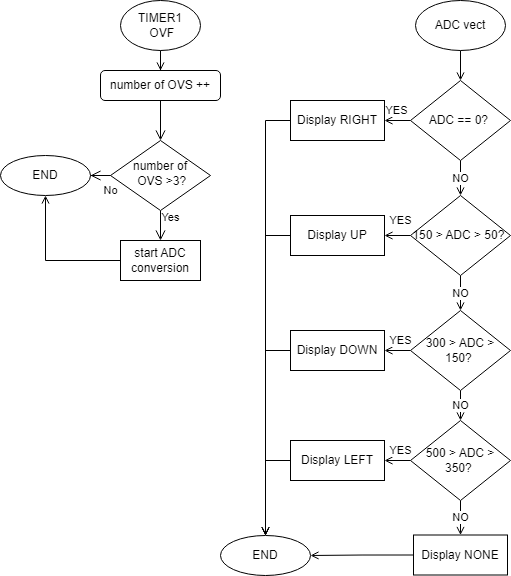

The diagram above was exported from draw.io. Its source (the exported page's mxGraphModel, read from the mxfile embedded in the PNG):
<mxGraphModel dx="677" dy="363" grid="1" gridSize="10" guides="1" tooltips="1" connect="1" arrows="1" fold="1" page="1" pageScale="1" pageWidth="827" pageHeight="1169" math="0" shadow="0">
  <root>
    <mxCell id="WIyWlLk6GJQsqaUBKTNV-0" />
    <mxCell id="WIyWlLk6GJQsqaUBKTNV-1" parent="WIyWlLk6GJQsqaUBKTNV-0" />
    <mxCell id="WIyWlLk6GJQsqaUBKTNV-2" value="" style="rounded=0;html=1;jettySize=auto;orthogonalLoop=1;fontSize=11;endArrow=open;endFill=0;endSize=8;strokeWidth=1;shadow=0;labelBackgroundColor=none;edgeStyle=orthogonalEdgeStyle;" parent="WIyWlLk6GJQsqaUBKTNV-1" source="WIyWlLk6GJQsqaUBKTNV-3" target="WIyWlLk6GJQsqaUBKTNV-6" edge="1">
      <mxGeometry relative="1" as="geometry" />
    </mxCell>
    <mxCell id="WIyWlLk6GJQsqaUBKTNV-3" value="number of OVS ++" style="rounded=1;whiteSpace=wrap;html=1;fontSize=12;glass=0;strokeWidth=1;shadow=0;" parent="WIyWlLk6GJQsqaUBKTNV-1" vertex="1">
      <mxGeometry x="160" y="80" width="120" height="30" as="geometry" />
    </mxCell>
    <mxCell id="WIyWlLk6GJQsqaUBKTNV-4" value="Yes" style="rounded=0;html=1;jettySize=auto;orthogonalLoop=1;fontSize=11;endArrow=open;endFill=0;endSize=8;strokeWidth=1;shadow=0;labelBackgroundColor=none;edgeStyle=orthogonalEdgeStyle;entryX=0.5;entryY=0;entryDx=0;entryDy=0;" parent="WIyWlLk6GJQsqaUBKTNV-1" source="WIyWlLk6GJQsqaUBKTNV-6" edge="1">
      <mxGeometry x="-0.7143" y="10" relative="1" as="geometry">
        <mxPoint as="offset" />
        <mxPoint x="220" y="250" as="targetPoint" />
      </mxGeometry>
    </mxCell>
    <mxCell id="WIyWlLk6GJQsqaUBKTNV-5" value="No" style="edgeStyle=orthogonalEdgeStyle;rounded=0;html=1;jettySize=auto;orthogonalLoop=1;fontSize=11;endArrow=open;endFill=0;endSize=8;strokeWidth=1;shadow=0;labelBackgroundColor=none;" parent="WIyWlLk6GJQsqaUBKTNV-1" source="WIyWlLk6GJQsqaUBKTNV-6" target="WIyWlLk6GJQsqaUBKTNV-7" edge="1">
      <mxGeometry x="-1" y="15" relative="1" as="geometry">
        <mxPoint as="offset" />
      </mxGeometry>
    </mxCell>
    <mxCell id="WIyWlLk6GJQsqaUBKTNV-6" value="number of&lt;br&gt;&amp;nbsp;OVS &amp;gt;3?" style="rhombus;whiteSpace=wrap;html=1;shadow=0;fontFamily=Helvetica;fontSize=12;align=center;strokeWidth=1;spacing=6;spacingTop=-4;" parent="WIyWlLk6GJQsqaUBKTNV-1" vertex="1">
      <mxGeometry x="170" y="150" width="100" height="70" as="geometry" />
    </mxCell>
    <mxCell id="WIyWlLk6GJQsqaUBKTNV-7" value="END" style="ellipse;whiteSpace=wrap;html=1;fontSize=12;glass=0;strokeWidth=1;shadow=0;" parent="WIyWlLk6GJQsqaUBKTNV-1" vertex="1">
      <mxGeometry x="60" y="165" width="90" height="40" as="geometry" />
    </mxCell>
    <mxCell id="0LKRuwV2uO9SrIqGdh7_-3" style="edgeStyle=orthogonalEdgeStyle;rounded=0;orthogonalLoop=1;jettySize=auto;html=1;entryX=0.5;entryY=0;entryDx=0;entryDy=0;endArrow=open;endFill=0;" parent="WIyWlLk6GJQsqaUBKTNV-1" source="0LKRuwV2uO9SrIqGdh7_-0" target="WIyWlLk6GJQsqaUBKTNV-3" edge="1">
      <mxGeometry relative="1" as="geometry" />
    </mxCell>
    <mxCell id="0LKRuwV2uO9SrIqGdh7_-0" value="TIMER1&lt;br&gt;&amp;nbsp;OVF" style="ellipse;whiteSpace=wrap;html=1;" parent="WIyWlLk6GJQsqaUBKTNV-1" vertex="1">
      <mxGeometry x="180" y="10" width="80" height="50" as="geometry" />
    </mxCell>
    <mxCell id="kf5Ml26yji6AzeFqmMvA-1" style="edgeStyle=orthogonalEdgeStyle;rounded=0;orthogonalLoop=1;jettySize=auto;html=1;exitX=0;exitY=0.5;exitDx=0;exitDy=0;entryX=0.5;entryY=1;entryDx=0;entryDy=0;endArrow=open;endFill=0;" edge="1" parent="WIyWlLk6GJQsqaUBKTNV-1" source="kf5Ml26yji6AzeFqmMvA-0" target="WIyWlLk6GJQsqaUBKTNV-7">
      <mxGeometry relative="1" as="geometry" />
    </mxCell>
    <mxCell id="kf5Ml26yji6AzeFqmMvA-0" value="start ADC conversion" style="rounded=0;whiteSpace=wrap;html=1;" vertex="1" parent="WIyWlLk6GJQsqaUBKTNV-1">
      <mxGeometry x="180" y="250" width="80" height="40" as="geometry" />
    </mxCell>
    <mxCell id="kf5Ml26yji6AzeFqmMvA-4" style="edgeStyle=orthogonalEdgeStyle;rounded=0;orthogonalLoop=1;jettySize=auto;html=1;exitX=0.5;exitY=1;exitDx=0;exitDy=0;entryX=0.5;entryY=0;entryDx=0;entryDy=0;endArrow=open;endFill=0;" edge="1" parent="WIyWlLk6GJQsqaUBKTNV-1" source="kf5Ml26yji6AzeFqmMvA-2" target="kf5Ml26yji6AzeFqmMvA-3">
      <mxGeometry relative="1" as="geometry" />
    </mxCell>
    <mxCell id="kf5Ml26yji6AzeFqmMvA-2" value="ADC vect" style="ellipse;whiteSpace=wrap;html=1;" vertex="1" parent="WIyWlLk6GJQsqaUBKTNV-1">
      <mxGeometry x="475" y="10" width="90" height="50" as="geometry" />
    </mxCell>
    <mxCell id="kf5Ml26yji6AzeFqmMvA-6" value="YES" style="edgeStyle=orthogonalEdgeStyle;rounded=0;orthogonalLoop=1;jettySize=auto;html=1;exitX=0;exitY=0.5;exitDx=0;exitDy=0;entryX=1;entryY=0.5;entryDx=0;entryDy=0;endArrow=open;endFill=0;" edge="1" parent="WIyWlLk6GJQsqaUBKTNV-1" source="kf5Ml26yji6AzeFqmMvA-3" target="kf5Ml26yji6AzeFqmMvA-5">
      <mxGeometry x="0.1111" y="-10" relative="1" as="geometry">
        <mxPoint as="offset" />
      </mxGeometry>
    </mxCell>
    <mxCell id="kf5Ml26yji6AzeFqmMvA-8" value="NO" style="edgeStyle=orthogonalEdgeStyle;rounded=0;orthogonalLoop=1;jettySize=auto;html=1;exitX=0.5;exitY=1;exitDx=0;exitDy=0;entryX=0.5;entryY=0;entryDx=0;entryDy=0;endArrow=open;endFill=0;" edge="1" parent="WIyWlLk6GJQsqaUBKTNV-1" source="kf5Ml26yji6AzeFqmMvA-3" target="kf5Ml26yji6AzeFqmMvA-7">
      <mxGeometry relative="1" as="geometry" />
    </mxCell>
    <mxCell id="kf5Ml26yji6AzeFqmMvA-3" value="ADC == 0?&amp;nbsp;" style="rhombus;whiteSpace=wrap;html=1;" vertex="1" parent="WIyWlLk6GJQsqaUBKTNV-1">
      <mxGeometry x="470" y="90" width="100" height="80" as="geometry" />
    </mxCell>
    <mxCell id="kf5Ml26yji6AzeFqmMvA-31" style="edgeStyle=orthogonalEdgeStyle;rounded=0;orthogonalLoop=1;jettySize=auto;html=1;exitX=0;exitY=0.5;exitDx=0;exitDy=0;endArrow=open;endFill=0;" edge="1" parent="WIyWlLk6GJQsqaUBKTNV-1" source="kf5Ml26yji6AzeFqmMvA-5" target="kf5Ml26yji6AzeFqmMvA-22">
      <mxGeometry relative="1" as="geometry" />
    </mxCell>
    <mxCell id="kf5Ml26yji6AzeFqmMvA-5" value="Display RIGHT" style="rounded=0;whiteSpace=wrap;html=1;" vertex="1" parent="WIyWlLk6GJQsqaUBKTNV-1">
      <mxGeometry x="350" y="110" width="94" height="40" as="geometry" />
    </mxCell>
    <mxCell id="kf5Ml26yji6AzeFqmMvA-10" value="YES" style="edgeStyle=orthogonalEdgeStyle;rounded=0;orthogonalLoop=1;jettySize=auto;html=1;exitX=0;exitY=0.5;exitDx=0;exitDy=0;entryX=1;entryY=0.5;entryDx=0;entryDy=0;endArrow=open;endFill=0;" edge="1" parent="WIyWlLk6GJQsqaUBKTNV-1" source="kf5Ml26yji6AzeFqmMvA-7" target="kf5Ml26yji6AzeFqmMvA-9">
      <mxGeometry x="-0.2308" y="-15" relative="1" as="geometry">
        <mxPoint as="offset" />
      </mxGeometry>
    </mxCell>
    <mxCell id="kf5Ml26yji6AzeFqmMvA-12" value="NO" style="edgeStyle=orthogonalEdgeStyle;rounded=0;orthogonalLoop=1;jettySize=auto;html=1;exitX=0.5;exitY=1;exitDx=0;exitDy=0;entryX=0.5;entryY=0;entryDx=0;entryDy=0;endArrow=open;endFill=0;" edge="1" parent="WIyWlLk6GJQsqaUBKTNV-1" source="kf5Ml26yji6AzeFqmMvA-7" target="kf5Ml26yji6AzeFqmMvA-11">
      <mxGeometry relative="1" as="geometry" />
    </mxCell>
    <mxCell id="kf5Ml26yji6AzeFqmMvA-7" value="150 &amp;gt; ADC &amp;gt; 50?&amp;nbsp;" style="rhombus;whiteSpace=wrap;html=1;" vertex="1" parent="WIyWlLk6GJQsqaUBKTNV-1">
      <mxGeometry x="470" y="205" width="100" height="80" as="geometry" />
    </mxCell>
    <mxCell id="kf5Ml26yji6AzeFqmMvA-30" style="edgeStyle=orthogonalEdgeStyle;rounded=0;orthogonalLoop=1;jettySize=auto;html=1;exitX=0;exitY=0.5;exitDx=0;exitDy=0;endArrow=open;endFill=0;" edge="1" parent="WIyWlLk6GJQsqaUBKTNV-1" source="kf5Ml26yji6AzeFqmMvA-9" target="kf5Ml26yji6AzeFqmMvA-22">
      <mxGeometry relative="1" as="geometry" />
    </mxCell>
    <mxCell id="kf5Ml26yji6AzeFqmMvA-9" value="Display UP" style="rounded=0;whiteSpace=wrap;html=1;" vertex="1" parent="WIyWlLk6GJQsqaUBKTNV-1">
      <mxGeometry x="350" y="225" width="94" height="40" as="geometry" />
    </mxCell>
    <mxCell id="kf5Ml26yji6AzeFqmMvA-14" value="YES" style="edgeStyle=orthogonalEdgeStyle;rounded=0;orthogonalLoop=1;jettySize=auto;html=1;exitX=0;exitY=0.5;exitDx=0;exitDy=0;entryX=1;entryY=0.5;entryDx=0;entryDy=0;endArrow=open;endFill=0;" edge="1" parent="WIyWlLk6GJQsqaUBKTNV-1" source="kf5Ml26yji6AzeFqmMvA-11" target="kf5Ml26yji6AzeFqmMvA-13">
      <mxGeometry x="-0.2308" y="-10" relative="1" as="geometry">
        <mxPoint as="offset" />
      </mxGeometry>
    </mxCell>
    <mxCell id="kf5Ml26yji6AzeFqmMvA-16" value="NO" style="edgeStyle=orthogonalEdgeStyle;rounded=0;orthogonalLoop=1;jettySize=auto;html=1;exitX=0.5;exitY=1;exitDx=0;exitDy=0;entryX=0.5;entryY=0;entryDx=0;entryDy=0;endArrow=open;endFill=0;" edge="1" parent="WIyWlLk6GJQsqaUBKTNV-1" source="kf5Ml26yji6AzeFqmMvA-11" target="kf5Ml26yji6AzeFqmMvA-15">
      <mxGeometry relative="1" as="geometry" />
    </mxCell>
    <mxCell id="kf5Ml26yji6AzeFqmMvA-11" value="300 &amp;gt; ADC &amp;gt; 150?&amp;nbsp;" style="rhombus;whiteSpace=wrap;html=1;" vertex="1" parent="WIyWlLk6GJQsqaUBKTNV-1">
      <mxGeometry x="470" y="320" width="100" height="80" as="geometry" />
    </mxCell>
    <mxCell id="kf5Ml26yji6AzeFqmMvA-29" style="edgeStyle=orthogonalEdgeStyle;rounded=0;orthogonalLoop=1;jettySize=auto;html=1;exitX=0;exitY=0.5;exitDx=0;exitDy=0;endArrow=open;endFill=0;" edge="1" parent="WIyWlLk6GJQsqaUBKTNV-1" source="kf5Ml26yji6AzeFqmMvA-13" target="kf5Ml26yji6AzeFqmMvA-22">
      <mxGeometry relative="1" as="geometry" />
    </mxCell>
    <mxCell id="kf5Ml26yji6AzeFqmMvA-13" value="Display DOWN" style="rounded=0;whiteSpace=wrap;html=1;" vertex="1" parent="WIyWlLk6GJQsqaUBKTNV-1">
      <mxGeometry x="350" y="340" width="94" height="40" as="geometry" />
    </mxCell>
    <mxCell id="kf5Ml26yji6AzeFqmMvA-18" value="YES" style="edgeStyle=orthogonalEdgeStyle;rounded=0;orthogonalLoop=1;jettySize=auto;html=1;exitX=0;exitY=0.5;exitDx=0;exitDy=0;entryX=1;entryY=0.5;entryDx=0;entryDy=0;endArrow=open;endFill=0;" edge="1" parent="WIyWlLk6GJQsqaUBKTNV-1" source="kf5Ml26yji6AzeFqmMvA-15" target="kf5Ml26yji6AzeFqmMvA-17">
      <mxGeometry x="-0.2308" y="-10" relative="1" as="geometry">
        <mxPoint as="offset" />
      </mxGeometry>
    </mxCell>
    <mxCell id="kf5Ml26yji6AzeFqmMvA-21" value="NO" style="edgeStyle=orthogonalEdgeStyle;rounded=0;orthogonalLoop=1;jettySize=auto;html=1;exitX=0.5;exitY=1;exitDx=0;exitDy=0;entryX=0.5;entryY=0;entryDx=0;entryDy=0;endArrow=open;endFill=0;" edge="1" parent="WIyWlLk6GJQsqaUBKTNV-1" source="kf5Ml26yji6AzeFqmMvA-15" target="kf5Ml26yji6AzeFqmMvA-20">
      <mxGeometry relative="1" as="geometry" />
    </mxCell>
    <mxCell id="kf5Ml26yji6AzeFqmMvA-15" value="500 &amp;gt; ADC &amp;gt; 350?&amp;nbsp;" style="rhombus;whiteSpace=wrap;html=1;" vertex="1" parent="WIyWlLk6GJQsqaUBKTNV-1">
      <mxGeometry x="470" y="430" width="100" height="80" as="geometry" />
    </mxCell>
    <mxCell id="kf5Ml26yji6AzeFqmMvA-26" style="edgeStyle=orthogonalEdgeStyle;rounded=0;orthogonalLoop=1;jettySize=auto;html=1;exitX=0;exitY=0.5;exitDx=0;exitDy=0;entryX=0.5;entryY=0;entryDx=0;entryDy=0;endArrow=open;endFill=0;" edge="1" parent="WIyWlLk6GJQsqaUBKTNV-1" source="kf5Ml26yji6AzeFqmMvA-17" target="kf5Ml26yji6AzeFqmMvA-22">
      <mxGeometry relative="1" as="geometry" />
    </mxCell>
    <mxCell id="kf5Ml26yji6AzeFqmMvA-17" value="Display LEFT" style="rounded=0;whiteSpace=wrap;html=1;" vertex="1" parent="WIyWlLk6GJQsqaUBKTNV-1">
      <mxGeometry x="350" y="450" width="94" height="40" as="geometry" />
    </mxCell>
    <mxCell id="kf5Ml26yji6AzeFqmMvA-25" style="edgeStyle=orthogonalEdgeStyle;rounded=0;orthogonalLoop=1;jettySize=auto;html=1;exitX=0;exitY=0.5;exitDx=0;exitDy=0;entryX=1;entryY=0.5;entryDx=0;entryDy=0;endArrow=open;endFill=0;" edge="1" parent="WIyWlLk6GJQsqaUBKTNV-1" source="kf5Ml26yji6AzeFqmMvA-20" target="kf5Ml26yji6AzeFqmMvA-22">
      <mxGeometry relative="1" as="geometry" />
    </mxCell>
    <mxCell id="kf5Ml26yji6AzeFqmMvA-20" value="Display NONE" style="rounded=0;whiteSpace=wrap;html=1;" vertex="1" parent="WIyWlLk6GJQsqaUBKTNV-1">
      <mxGeometry x="473" y="544.5" width="94" height="40" as="geometry" />
    </mxCell>
    <mxCell id="kf5Ml26yji6AzeFqmMvA-22" value="END" style="ellipse;whiteSpace=wrap;html=1;fontSize=12;glass=0;strokeWidth=1;shadow=0;" vertex="1" parent="WIyWlLk6GJQsqaUBKTNV-1">
      <mxGeometry x="280" y="545" width="90" height="40" as="geometry" />
    </mxCell>
  </root>
</mxGraphModel>